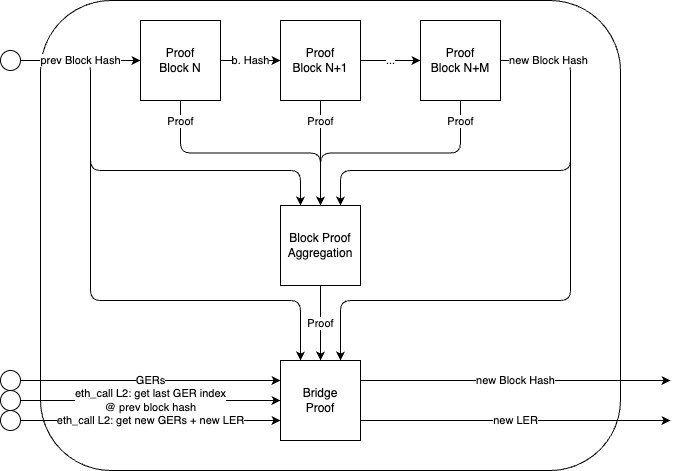

The diagram above was exported from draw.io. Its source (the exported page's mxGraphModel, read from the mxfile embedded in the PNG):
<mxGraphModel dx="489" dy="338" grid="1" gridSize="10" guides="1" tooltips="1" connect="1" arrows="1" fold="1" page="1" pageScale="1" pageWidth="827" pageHeight="1169" background="#ffffff" math="0" shadow="0">
  <root>
    <mxCell id="0" />
    <mxCell id="1" parent="0" />
    <mxCell id="23" value="" style="rounded=1;whiteSpace=wrap;html=1;" parent="1" vertex="1">
      <mxGeometry x="60" y="300" width="580" height="470" as="geometry" />
    </mxCell>
    <mxCell id="5" value="b. Hash" style="edgeStyle=none;html=1;exitX=1;exitY=0.5;exitDx=0;exitDy=0;entryX=0;entryY=0.5;entryDx=0;entryDy=0;" parent="1" source="2" target="3" edge="1">
      <mxGeometry relative="1" as="geometry" />
    </mxCell>
    <mxCell id="10" value="Proof" style="edgeStyle=orthogonalEdgeStyle;html=1;exitX=0.5;exitY=1;exitDx=0;exitDy=0;entryX=0.5;entryY=0;entryDx=0;entryDy=0;" parent="1" source="2" target="30" edge="1">
      <mxGeometry x="-0.8333" relative="1" as="geometry">
        <mxPoint x="340" y="500" as="targetPoint" />
        <mxPoint as="offset" />
      </mxGeometry>
    </mxCell>
    <mxCell id="2" value="Proof&lt;br&gt;Block N" style="whiteSpace=wrap;html=1;aspect=fixed;" parent="1" vertex="1">
      <mxGeometry x="160" y="320" width="80" height="80" as="geometry" />
    </mxCell>
    <mxCell id="7" value="..." style="edgeStyle=none;html=1;exitX=1;exitY=0.5;exitDx=0;exitDy=0;entryX=0;entryY=0.5;entryDx=0;entryDy=0;" parent="1" source="3" target="4" edge="1">
      <mxGeometry relative="1" as="geometry" />
    </mxCell>
    <mxCell id="3" value="Proof&lt;span style=&quot;color: rgba(0, 0, 0, 0); font-family: monospace; font-size: 0px; text-align: start;&quot;&gt;%3CmxGraphModel%3E%3Croot%3E%3CmxCell%20id%3D%220%22%2F%3E%3CmxCell%20id%3D%221%22%20parent%3D%220%22%2F%3E%3CmxCell%20id%3D%222%22%20value%3D%22Proof%26lt%3Bbr%26gt%3BBlock%20N%22%20style%3D%22whiteSpace%3Dwrap%3Bhtml%3D1%3Baspect%3Dfixed%3B%22%20vertex%3D%221%22%20parent%3D%221%22%3E%3CmxGeometry%20x%3D%22160%22%20y%3D%22320%22%20width%3D%2280%22%20height%3D%2280%22%20as%3D%22geometry%22%2F%3E%3C%2FmxCell%3E%3C%2Froot%3E%3C%2FmxGraphModel%3E&lt;/span&gt;&lt;br&gt;Block N+1" style="whiteSpace=wrap;html=1;aspect=fixed;" parent="1" vertex="1">
      <mxGeometry x="300" y="320" width="80" height="80" as="geometry" />
    </mxCell>
    <mxCell id="12" value="Proof" style="edgeStyle=orthogonalEdgeStyle;html=1;exitX=0.5;exitY=1;exitDx=0;exitDy=0;entryX=0.5;entryY=0;entryDx=0;entryDy=0;" parent="1" source="4" target="30" edge="1">
      <mxGeometry x="-0.8333" relative="1" as="geometry">
        <mxPoint x="340" y="500" as="targetPoint" />
        <mxPoint as="offset" />
      </mxGeometry>
    </mxCell>
    <mxCell id="34" style="edgeStyle=none;html=1;exitX=1;exitY=0.5;exitDx=0;exitDy=0;entryX=0.75;entryY=0;entryDx=0;entryDy=0;" edge="1" parent="1" source="4" target="29">
      <mxGeometry relative="1" as="geometry">
        <Array as="points">
          <mxPoint x="590" y="360" />
          <mxPoint x="590" y="600" />
          <mxPoint x="360" y="600" />
        </Array>
      </mxGeometry>
    </mxCell>
    <mxCell id="4" value="Proof&lt;span style=&quot;color: rgba(0, 0, 0, 0); font-family: monospace; font-size: 0px; text-align: start;&quot;&gt;%3CmxGraphModel%3E%3Croot%3E%3CmxCell%20id%3D%220%22%2F%3E%3CmxCell%20id%3D%221%22%20parent%3D%220%22%2F%3E%3CmxCell%20id%3D%222%22%20value%3D%22Proof%26lt%3Bbr%26gt%3BBlock%20N%22%20style%3D%22whiteSpace%3Dwrap%3Bhtml%3D1%3Baspect%3Dfixed%3B%22%20vertex%3D%221%22%20parent%3D%221%22%3E%3CmxGeometry%20x%3D%22160%22%20y%3D%22320%22%20width%3D%2280%22%20height%3D%2280%22%20as%3D%22geometry%22%2F%3E%3C%2FmxCell%3E%3C%2Froot%3E%3C%2FmxGraphModel%3E&lt;/span&gt;&lt;br&gt;Block N+M" style="whiteSpace=wrap;html=1;aspect=fixed;" parent="1" vertex="1">
      <mxGeometry x="440" y="320" width="80" height="80" as="geometry" />
    </mxCell>
    <mxCell id="11" value="Proof" style="edgeStyle=orthogonalEdgeStyle;html=1;exitX=0.5;exitY=1;exitDx=0;exitDy=0;entryX=0.5;entryY=0;entryDx=0;entryDy=0;" parent="1" source="3" target="30" edge="1">
      <mxGeometry x="-0.6" relative="1" as="geometry">
        <mxPoint as="offset" />
        <mxPoint x="340" y="500" as="targetPoint" />
      </mxGeometry>
    </mxCell>
    <mxCell id="15" style="edgeStyle=orthogonalEdgeStyle;html=1;exitX=1;exitY=0.5;exitDx=0;exitDy=0;entryX=0.25;entryY=0;entryDx=0;entryDy=0;" parent="1" source="13" target="30" edge="1">
      <mxGeometry relative="1" as="geometry">
        <Array as="points">
          <mxPoint x="110" y="360" />
          <mxPoint x="110" y="470" />
          <mxPoint x="320" y="470" />
        </Array>
        <mxPoint x="280" y="530" as="targetPoint" />
      </mxGeometry>
    </mxCell>
    <mxCell id="32" style="edgeStyle=none;html=1;exitX=1;exitY=0.5;exitDx=0;exitDy=0;entryX=0.25;entryY=0;entryDx=0;entryDy=0;" edge="1" parent="1" source="13" target="29">
      <mxGeometry relative="1" as="geometry">
        <Array as="points">
          <mxPoint x="110" y="360" />
          <mxPoint x="110" y="600" />
          <mxPoint x="320" y="600" />
        </Array>
      </mxGeometry>
    </mxCell>
    <mxCell id="13" value="" style="ellipse;whiteSpace=wrap;html=1;aspect=fixed;" parent="1" vertex="1">
      <mxGeometry x="20" y="350" width="20" height="20" as="geometry" />
    </mxCell>
    <mxCell id="6" value="prev Block Hash" style="endArrow=classic;html=1;entryX=0;entryY=0.5;entryDx=0;entryDy=0;startArrow=none;" parent="1" source="13" target="2" edge="1">
      <mxGeometry width="50" height="50" relative="1" as="geometry">
        <mxPoint x="60" y="360" as="sourcePoint" />
        <mxPoint x="520" y="340" as="targetPoint" />
      </mxGeometry>
    </mxCell>
    <mxCell id="25" value="GERs" style="edgeStyle=orthogonalEdgeStyle;html=1;exitX=1;exitY=0.5;exitDx=0;exitDy=0;entryX=0;entryY=0.25;entryDx=0;entryDy=0;" parent="1" source="24" target="29" edge="1">
      <mxGeometry relative="1" as="geometry">
        <mxPoint x="-80" y="566" as="targetPoint" />
      </mxGeometry>
    </mxCell>
    <mxCell id="24" value="" style="ellipse;whiteSpace=wrap;html=1;aspect=fixed;" parent="1" vertex="1">
      <mxGeometry x="20" y="670" width="20" height="20" as="geometry" />
    </mxCell>
    <mxCell id="35" value="new Block Hash" style="edgeStyle=none;html=1;exitX=1;exitY=0.25;exitDx=0;exitDy=0;" edge="1" parent="1" source="29">
      <mxGeometry relative="1" as="geometry">
        <mxPoint x="690" y="680" as="targetPoint" />
      </mxGeometry>
    </mxCell>
    <mxCell id="36" value="new LER" style="edgeStyle=none;html=1;exitX=1;exitY=0.75;exitDx=0;exitDy=0;" edge="1" parent="1" source="29">
      <mxGeometry relative="1" as="geometry">
        <mxPoint x="690" y="720" as="targetPoint" />
      </mxGeometry>
    </mxCell>
    <mxCell id="29" value="Bridge&lt;br&gt;Proof" style="whiteSpace=wrap;html=1;aspect=fixed;" vertex="1" parent="1">
      <mxGeometry x="300" y="660" width="80" height="80" as="geometry" />
    </mxCell>
    <mxCell id="33" value="Proof" style="edgeStyle=none;html=1;exitX=0.5;exitY=1;exitDx=0;exitDy=0;entryX=0.5;entryY=0;entryDx=0;entryDy=0;" edge="1" parent="1" source="30" target="29">
      <mxGeometry relative="1" as="geometry" />
    </mxCell>
    <mxCell id="30" value="Block Proof&lt;br&gt;Aggregation" style="whiteSpace=wrap;html=1;aspect=fixed;" vertex="1" parent="1">
      <mxGeometry x="300" y="505" width="80" height="80" as="geometry" />
    </mxCell>
    <mxCell id="8" value="new Block Hash" style="edgeStyle=none;html=1;exitX=1;exitY=0.5;exitDx=0;exitDy=0;entryX=0.75;entryY=0;entryDx=0;entryDy=0;" parent="1" source="4" target="30" edge="1">
      <mxGeometry x="-0.7849" relative="1" as="geometry">
        <mxPoint x="400" y="530" as="targetPoint" />
        <Array as="points">
          <mxPoint x="590" y="360" />
          <mxPoint x="590" y="470" />
          <mxPoint x="360" y="470" />
        </Array>
        <mxPoint as="offset" />
      </mxGeometry>
    </mxCell>
    <mxCell id="38" value="eth_call L2: get last GER index&lt;br&gt;@ prev block hash" style="edgeStyle=none;html=1;exitX=1;exitY=0.5;exitDx=0;exitDy=0;entryX=0;entryY=0.5;entryDx=0;entryDy=0;" edge="1" parent="1" source="37" target="29">
      <mxGeometry relative="1" as="geometry">
        <Array as="points" />
      </mxGeometry>
    </mxCell>
    <mxCell id="37" value="" style="ellipse;whiteSpace=wrap;html=1;aspect=fixed;" vertex="1" parent="1">
      <mxGeometry x="20" y="690" width="20" height="20" as="geometry" />
    </mxCell>
    <mxCell id="40" value="eth_call L2: get new GERs + new LER" style="edgeStyle=none;html=1;exitX=1;exitY=0.5;exitDx=0;exitDy=0;entryX=0;entryY=0.75;entryDx=0;entryDy=0;" edge="1" parent="1" source="39" target="29">
      <mxGeometry relative="1" as="geometry">
        <Array as="points" />
      </mxGeometry>
    </mxCell>
    <mxCell id="39" value="" style="ellipse;whiteSpace=wrap;html=1;aspect=fixed;" vertex="1" parent="1">
      <mxGeometry x="20" y="710" width="20" height="20" as="geometry" />
    </mxCell>
  </root>
</mxGraphModel>